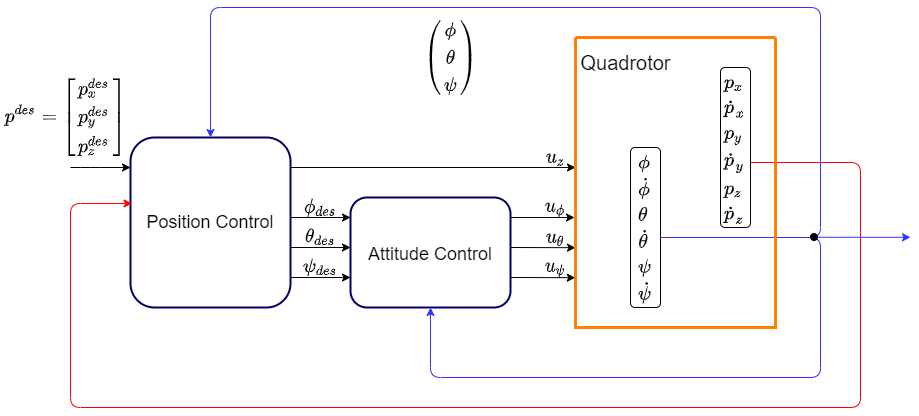

The diagram above was exported from draw.io. Its source (the exported page's mxGraphModel, read from the mxfile embedded in the PNG):
<mxGraphModel dx="2272" dy="737" grid="1" gridSize="10" guides="1" tooltips="1" connect="1" arrows="1" fold="1" page="1" pageScale="1" pageWidth="850" pageHeight="1100" math="1" shadow="0">
  <root>
    <mxCell id="0" />
    <mxCell id="1" parent="0" />
    <mxCell id="4Kamuk-u-Z4_flrTHzzT-1" value="&lt;font style=&quot;font-size: 18px&quot;&gt;Position Control&lt;/font&gt;" style="rounded=1;whiteSpace=wrap;html=1;fontSize=16;strokeWidth=2;strokeColor=#000066;" parent="1" vertex="1">
      <mxGeometry x="80" y="170" width="160" height="170" as="geometry" />
    </mxCell>
    <mxCell id="4Kamuk-u-Z4_flrTHzzT-2" value="&lt;font style=&quot;font-size: 18px&quot;&gt;Attitude Control&lt;/font&gt;" style="rounded=1;whiteSpace=wrap;html=1;fontSize=20;strokeWidth=2;strokeColor=#000066;" parent="1" vertex="1">
      <mxGeometry x="300" y="230" width="160" height="110" as="geometry" />
    </mxCell>
    <mxCell id="4Kamuk-u-Z4_flrTHzzT-5" value="" style="endArrow=classic;html=1;exitX=-0.002;exitY=0.399;exitDx=0;exitDy=0;exitPerimeter=0;fontSize=16;" parent="1" edge="1">
      <mxGeometry width="50" height="50" relative="1" as="geometry">
        <mxPoint x="240" y="200" as="sourcePoint" />
        <mxPoint x="525" y="200" as="targetPoint" />
      </mxGeometry>
    </mxCell>
    <mxCell id="4Kamuk-u-Z4_flrTHzzT-11" value="" style="endArrow=classic;html=1;orthogonal=0;fontSize=16;" parent="1" edge="1">
      <mxGeometry width="50" height="50" relative="1" as="geometry">
        <mxPoint x="240" y="250" as="sourcePoint" />
        <mxPoint x="300" y="250" as="targetPoint" />
      </mxGeometry>
    </mxCell>
    <mxCell id="4Kamuk-u-Z4_flrTHzzT-12" value="" style="endArrow=classic;html=1;orthogonal=0;fontSize=16;" parent="1" edge="1">
      <mxGeometry width="50" height="50" relative="1" as="geometry">
        <mxPoint x="240" y="280" as="sourcePoint" />
        <mxPoint x="300" y="280" as="targetPoint" />
      </mxGeometry>
    </mxCell>
    <mxCell id="4Kamuk-u-Z4_flrTHzzT-13" value="" style="endArrow=classic;html=1;orthogonal=0;fontSize=16;" parent="1" edge="1">
      <mxGeometry width="50" height="50" relative="1" as="geometry">
        <mxPoint x="240" y="310" as="sourcePoint" />
        <mxPoint x="300" y="310" as="targetPoint" />
      </mxGeometry>
    </mxCell>
    <mxCell id="4Kamuk-u-Z4_flrTHzzT-14" value="&#10;&#10;&lt;span style=&quot;color: rgb(0, 0, 0); font-family: helvetica; font-size: 16px; font-style: normal; font-weight: 400; letter-spacing: normal; text-align: center; text-indent: 0px; text-transform: none; word-spacing: 0px; background-color: rgb(248, 249, 250); display: inline; float: none;&quot;&gt;$$\phi_{des}$$&lt;/span&gt;&#10;&#10;" style="text;html=1;align=center;verticalAlign=middle;resizable=0;points=[];autosize=1;strokeColor=none;fontSize=16;" parent="1" vertex="1">
      <mxGeometry x="210" y="200" width="120" height="80" as="geometry" />
    </mxCell>
    <mxCell id="4Kamuk-u-Z4_flrTHzzT-15" value="&lt;br style=&quot;font-size: 16px;&quot;&gt;&lt;br style=&quot;font-size: 16px;&quot;&gt;&lt;span style=&quot;color: rgb(0, 0, 0); font-family: helvetica; font-size: 16px; font-style: normal; font-weight: 400; letter-spacing: normal; text-align: center; text-indent: 0px; text-transform: none; word-spacing: 0px; background-color: rgb(248, 249, 250); display: inline; float: none;&quot;&gt;$$\theta_{des}$$&lt;/span&gt;&lt;br style=&quot;font-size: 16px;&quot;&gt;" style="text;html=1;align=center;verticalAlign=middle;resizable=0;points=[];autosize=1;strokeColor=none;fontSize=16;" parent="1" vertex="1">
      <mxGeometry x="200" y="230" width="140" height="60" as="geometry" />
    </mxCell>
    <mxCell id="4Kamuk-u-Z4_flrTHzzT-16" value="&lt;br style=&quot;font-size: 16px;&quot;&gt;&lt;br style=&quot;font-size: 16px;&quot;&gt;&lt;span style=&quot;color: rgb(0, 0, 0); font-family: helvetica; font-size: 16px; font-style: normal; font-weight: 400; letter-spacing: normal; text-align: center; text-indent: 0px; text-transform: none; word-spacing: 0px; background-color: rgb(248, 249, 250); display: inline; float: none;&quot;&gt;$$\psi_{des}$$&lt;/span&gt;&lt;br style=&quot;font-size: 16px;&quot;&gt;" style="text;html=1;align=center;verticalAlign=middle;resizable=0;points=[];autosize=1;strokeColor=none;fontSize=16;" parent="1" vertex="1">
      <mxGeometry x="210" y="260" width="120" height="60" as="geometry" />
    </mxCell>
    <mxCell id="4Kamuk-u-Z4_flrTHzzT-17" value="$$u_z$$" style="text;html=1;align=center;verticalAlign=middle;resizable=0;points=[];autosize=1;strokeColor=none;fontSize=16;" parent="1" vertex="1">
      <mxGeometry x="465" y="180" width="80" height="20" as="geometry" />
    </mxCell>
    <mxCell id="4Kamuk-u-Z4_flrTHzzT-18" value="$$u_\phi$$" style="text;html=1;align=center;verticalAlign=middle;resizable=0;points=[];autosize=1;strokeColor=none;fontSize=16;" parent="1" vertex="1">
      <mxGeometry x="460" y="230" width="90" height="20" as="geometry" />
    </mxCell>
    <mxCell id="4Kamuk-u-Z4_flrTHzzT-19" value="$$u_\theta$$" style="text;html=1;align=center;verticalAlign=middle;resizable=0;points=[];autosize=1;strokeColor=none;fontSize=16;" parent="1" vertex="1">
      <mxGeometry x="450" y="260" width="110" height="20" as="geometry" />
    </mxCell>
    <mxCell id="4Kamuk-u-Z4_flrTHzzT-20" value="$$u_\psi$$" style="text;html=1;align=center;verticalAlign=middle;resizable=0;points=[];autosize=1;strokeColor=none;fontSize=16;" parent="1" vertex="1">
      <mxGeometry x="460" y="290" width="90" height="20" as="geometry" />
    </mxCell>
    <mxCell id="4Kamuk-u-Z4_flrTHzzT-21" value="" style="endArrow=classic;html=1;fontSize=16;" parent="1" edge="1">
      <mxGeometry relative="1" as="geometry">
        <mxPoint x="20" y="200" as="sourcePoint" />
        <mxPoint x="80" y="200" as="targetPoint" />
        <Array as="points">
          <mxPoint x="40" y="200" />
        </Array>
      </mxGeometry>
    </mxCell>
    <mxCell id="4Kamuk-u-Z4_flrTHzzT-28" value="" style="endArrow=classic;html=1;fontSize=16;" parent="1" edge="1">
      <mxGeometry relative="1" as="geometry">
        <mxPoint x="460" y="250" as="sourcePoint" />
        <mxPoint x="524" y="250" as="targetPoint" />
        <Array as="points" />
      </mxGeometry>
    </mxCell>
    <mxCell id="4Kamuk-u-Z4_flrTHzzT-32" value="" style="endArrow=classic;html=1;entryX=-0.001;entryY=0.651;entryDx=0;entryDy=0;entryPerimeter=0;fontSize=16;" parent="1" edge="1">
      <mxGeometry relative="1" as="geometry">
        <mxPoint x="460.2" y="280" as="sourcePoint" />
        <mxPoint x="525" y="280.20000000000005" as="targetPoint" />
        <Array as="points" />
      </mxGeometry>
    </mxCell>
    <mxCell id="4Kamuk-u-Z4_flrTHzzT-33" value="" style="endArrow=classic;html=1;entryX=-0.001;entryY=0.651;entryDx=0;entryDy=0;entryPerimeter=0;fontSize=16;" parent="1" edge="1">
      <mxGeometry relative="1" as="geometry">
        <mxPoint x="460" y="310" as="sourcePoint" />
        <mxPoint x="524.8" y="310.20000000000005" as="targetPoint" />
        <Array as="points" />
      </mxGeometry>
    </mxCell>
    <mxCell id="4Kamuk-u-Z4_flrTHzzT-34" value="$$p^{des} = &lt;br style=&quot;font-size: 16px;&quot;&gt;\begin{bmatrix}&lt;br style=&quot;font-size: 16px;&quot;&gt;p_x^{des}\\&lt;br style=&quot;font-size: 16px;&quot;&gt;p_y^{des}\\&lt;br style=&quot;font-size: 16px;&quot;&gt;p_z^{des}&lt;br style=&quot;font-size: 16px;&quot;&gt;\end{bmatrix} $$" style="text;html=1;align=center;verticalAlign=middle;resizable=0;points=[];autosize=1;strokeColor=none;fontSize=16;" parent="1" vertex="1">
      <mxGeometry x="-50" y="90" width="130" height="120" as="geometry" />
    </mxCell>
    <mxCell id="4Kamuk-u-Z4_flrTHzzT-36" value="" style="endArrow=classic;html=1;entryX=0.01;entryY=0.388;entryDx=0;entryDy=0;entryPerimeter=0;fontSize=16;strokeColor=#FF0000;" parent="1" target="4Kamuk-u-Z4_flrTHzzT-1" edge="1">
      <mxGeometry width="50" height="50" relative="1" as="geometry">
        <mxPoint x="700" y="195" as="sourcePoint" />
        <mxPoint x="-60" y="250" as="targetPoint" />
        <Array as="points">
          <mxPoint x="810" y="195" />
          <mxPoint x="810" y="440" />
          <mxPoint x="20" y="440" />
          <mxPoint x="20" y="236" />
        </Array>
      </mxGeometry>
    </mxCell>
    <mxCell id="4Kamuk-u-Z4_flrTHzzT-42" value="" style="endArrow=classic;html=1;entryX=0.5;entryY=1;entryDx=0;entryDy=0;fontSize=16;strokeColor=#3333FF;" parent="1" target="4Kamuk-u-Z4_flrTHzzT-2" edge="1">
      <mxGeometry width="50" height="50" relative="1" as="geometry">
        <mxPoint x="610" y="270" as="sourcePoint" />
        <mxPoint x="390" y="360" as="targetPoint" />
        <Array as="points">
          <mxPoint x="770" y="270" />
          <mxPoint x="770" y="410" />
          <mxPoint x="380" y="410" />
        </Array>
      </mxGeometry>
    </mxCell>
    <mxCell id="4Kamuk-u-Z4_flrTHzzT-46" value="" style="endArrow=classic;html=1;fontSize=16;fontColor=#3399FF;strokeColor=#3333FF;" parent="1" edge="1">
      <mxGeometry relative="1" as="geometry">
        <mxPoint x="760" y="269.8" as="sourcePoint" />
        <mxPoint x="860" y="269.8" as="targetPoint" />
        <Array as="points">
          <mxPoint x="790" y="269.8" />
        </Array>
      </mxGeometry>
    </mxCell>
    <mxCell id="4Kamuk-u-Z4_flrTHzzT-48" value="" style="endArrow=classic;html=1;entryX=0.5;entryY=0;entryDx=0;entryDy=0;fontSize=16;strokeColor=#3333FF;" parent="1" target="4Kamuk-u-Z4_flrTHzzT-1" edge="1">
      <mxGeometry width="50" height="50" relative="1" as="geometry">
        <mxPoint x="710" y="270" as="sourcePoint" />
        <mxPoint x="163" y="170" as="targetPoint" />
        <Array as="points">
          <mxPoint x="770" y="270" />
          <mxPoint x="770" y="40" />
          <mxPoint x="160" y="40" />
        </Array>
      </mxGeometry>
    </mxCell>
    <mxCell id="4Kamuk-u-Z4_flrTHzzT-49" value="" style="shape=image;html=1;verticalAlign=top;verticalLabelPosition=bottom;labelBackgroundColor=#FFFFFF;imageAspect=0;image=https://cdn4.iconfinder.com/data/icons/essential-app-2/16/record-round-circle-dot-128.png;fontSize=16;fontColor=#3399FF;" parent="1" vertex="1">
      <mxGeometry x="760" y="266" width="8" height="8" as="geometry" />
    </mxCell>
    <mxCell id="4Kamuk-u-Z4_flrTHzzT-58" value="$$\begin{pmatrix}&lt;br style=&quot;font-size: 16px;&quot;&gt;\phi\\&lt;br style=&quot;font-size: 16px;&quot;&gt;\theta\\&lt;br style=&quot;font-size: 16px;&quot;&gt;\psi&lt;br style=&quot;font-size: 16px;&quot;&gt;\end{pmatrix}$$" style="text;html=1;align=center;verticalAlign=middle;resizable=0;points=[];autosize=1;strokeColor=none;fontSize=16;" parent="1" vertex="1">
      <mxGeometry x="330" y="40" width="140" height="100" as="geometry" />
    </mxCell>
    <mxCell id="4Kamuk-u-Z4_flrTHzzT-61" value="" style="swimlane;startSize=0;fontSize=16;fillColor=#FFE6CC;strokeWidth=3;swimlaneLine=0;strokeColor=#FF8000;" parent="1" vertex="1">
      <mxGeometry x="525" y="70" width="200" height="290" as="geometry" />
    </mxCell>
    <mxCell id="4Kamuk-u-Z4_flrTHzzT-40" value="$$\begin{align*}&lt;br style=&quot;font-size: 16px;&quot;&gt;&amp;amp;\phi\\&lt;br style=&quot;font-size: 16px;&quot;&gt;&amp;amp;\dot{\phi}\\&lt;br style=&quot;font-size: 16px;&quot;&gt;&amp;amp;\theta\\&lt;br style=&quot;font-size: 16px;&quot;&gt;&amp;amp;\dot{\theta}\\&lt;br style=&quot;font-size: 16px;&quot;&gt;&amp;amp;\psi\\&lt;br style=&quot;font-size: 16px;&quot;&gt;&amp;amp;\dot{\psi}&lt;br style=&quot;font-size: 16px;&quot;&gt;\end{align*}$$" style="rounded=1;whiteSpace=wrap;html=1;fontSize=16;" parent="4Kamuk-u-Z4_flrTHzzT-61" vertex="1">
      <mxGeometry x="55" y="110" width="30" height="160" as="geometry" />
    </mxCell>
    <mxCell id="4Kamuk-u-Z4_flrTHzzT-41" value="$$\begin{align*}&lt;br style=&quot;font-size: 16px;&quot;&gt;&amp;amp;p_x\\&lt;br style=&quot;font-size: 16px;&quot;&gt;&amp;amp;\dot{p}_x\\&lt;br style=&quot;font-size: 16px;&quot;&gt;&amp;amp;p_y\\&lt;br style=&quot;font-size: 16px;&quot;&gt;&amp;amp;\dot{p}_y\\&lt;br style=&quot;font-size: 16px;&quot;&gt;&amp;amp;p_z\\&lt;br style=&quot;font-size: 16px;&quot;&gt;&amp;amp;\dot{p}_z&lt;br style=&quot;font-size: 16px;&quot;&gt;\end{align*}$$" style="rounded=1;whiteSpace=wrap;html=1;fontSize=16;" parent="4Kamuk-u-Z4_flrTHzzT-61" vertex="1">
      <mxGeometry x="145" y="30" width="30" height="160" as="geometry" />
    </mxCell>
    <mxCell id="4Kamuk-u-Z4_flrTHzzT-38" value="Quadrotor" style="text;html=1;align=center;verticalAlign=middle;resizable=0;points=[];autosize=1;strokeColor=none;fontSize=20;" parent="4Kamuk-u-Z4_flrTHzzT-61" vertex="1">
      <mxGeometry x="-5" y="10" width="110" height="30" as="geometry" />
    </mxCell>
  </root>
</mxGraphModel>